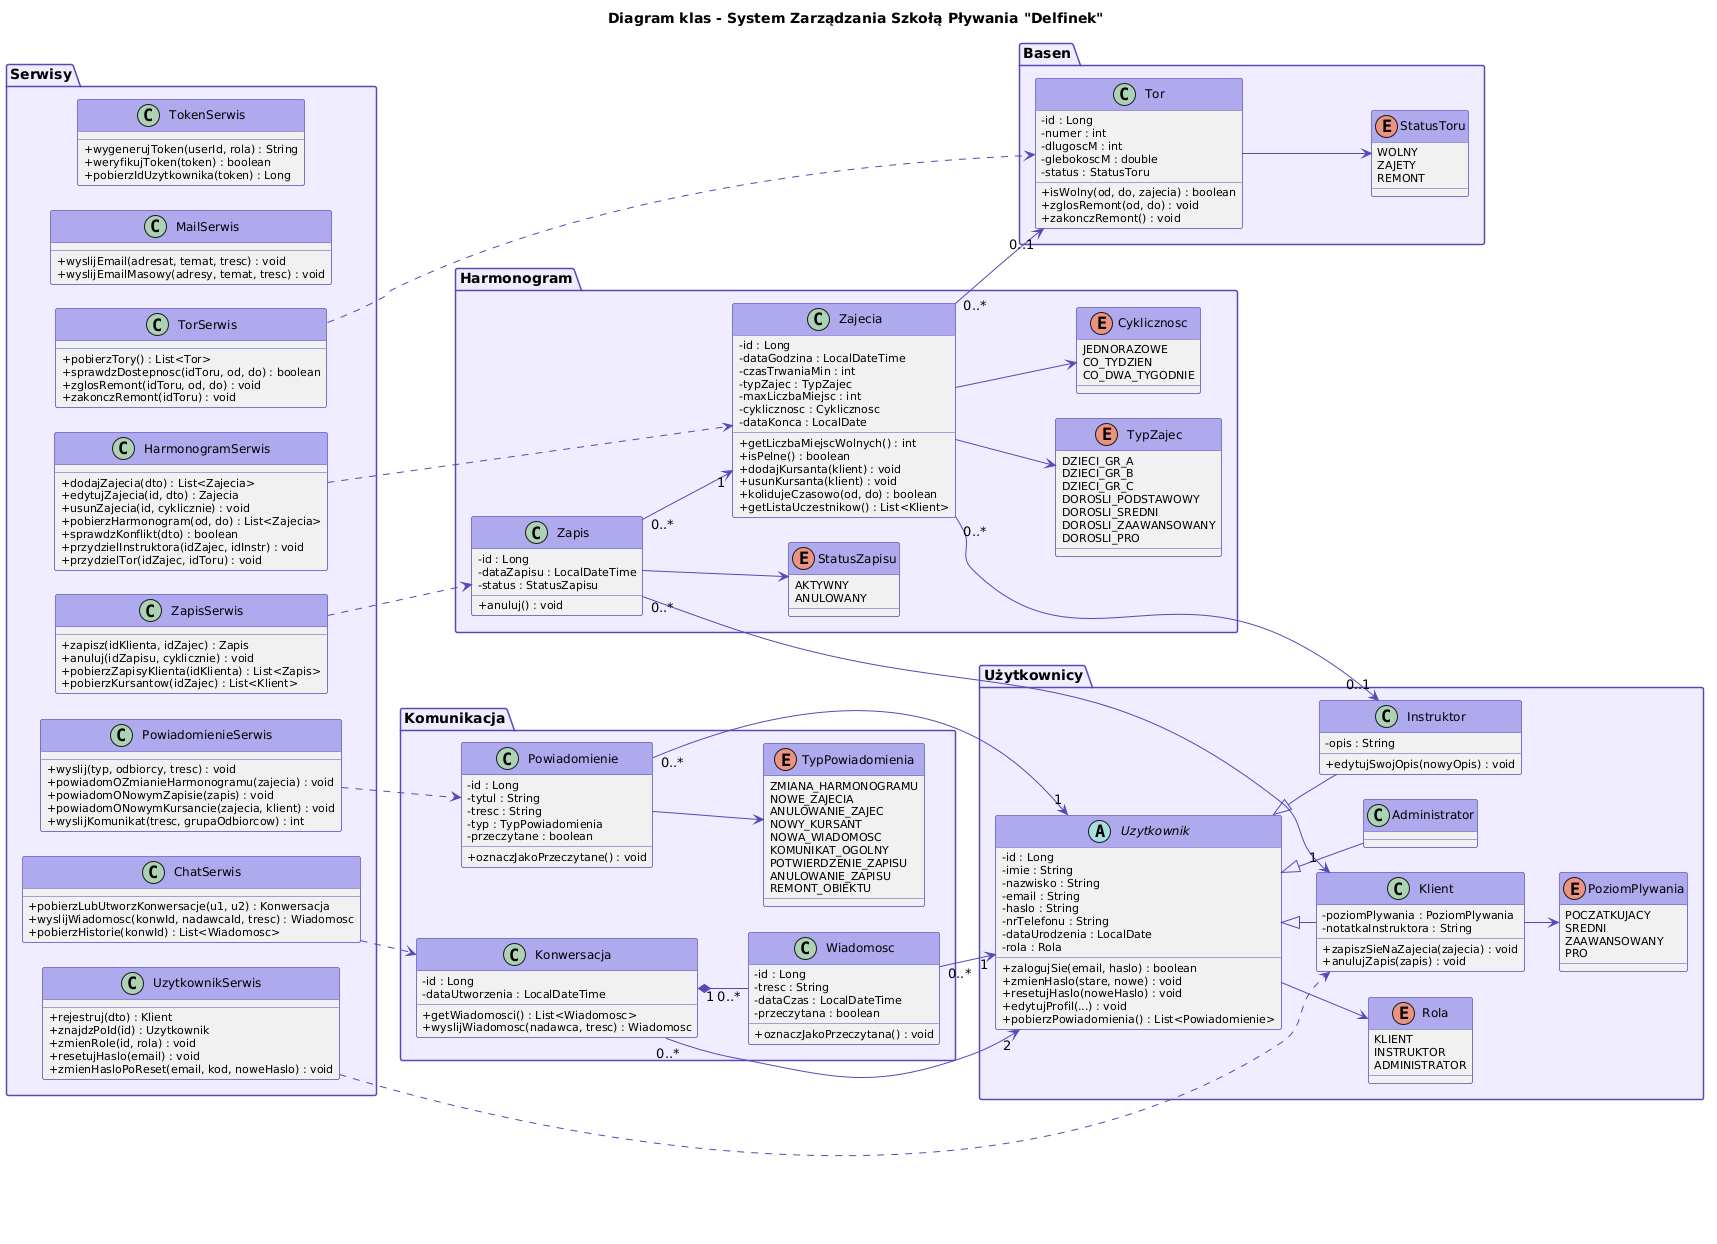

The diagram above was rendered by PlantUML. Its source (embedded in the PNG):
@startuml
title Diagram klas - System Zarządzania Szkołą Pływania "Delfinek"

skinparam classAttributeIconSize 0
skinparam classFontSize 12
skinparam classHeaderBackgroundColor #AFA9EC
skinparam classBorderColor #534AB7
skinparam arrowColor #534AB7
skinparam packageBackgroundColor #EEEDFE
skinparam packageBorderColor #534AB7
skinparam class {
    AttributeFontSize 11
    FontSize 12
}
<style>
diagram {
    Padding 1
}
</style>
skinparam classPadding 1
skinparam classMargin 4
skinparam ranksep 35
skinparam nodesep 25
skinparam roundCorner 4

left to right direction


package "Użytkownicy" {

    abstract class Uzytkownik {
        - id : Long
        - imie : String
        - nazwisko : String
        - email : String
        - haslo : String
        - nrTelefonu : String
        - dataUrodzenia : LocalDate
        - rola : Rola
        + zalogujSie(email, haslo) : boolean
        + zmienHaslo(stare, nowe) : void
        + resetujHaslo(noweHaslo) : void
        + edytujProfil(...) : void
        + pobierzPowiadomienia() : List<Powiadomienie>
    }

    class Klient {
        - poziomPlywania : PoziomPlywania
        - notatkaInstruktora : String
        + zapiszSieNaZajecia(zajecia) : void
        + anulujZapis(zapis) : void
    }

    class Instruktor {
        - opis : String
        + edytujSwojOpis(nowyOpis) : void
    }

    class Administrator {
    }

    enum Rola {
        KLIENT
        INSTRUKTOR
        ADMINISTRATOR
    }

    enum PoziomPlywania {
        POCZATKUJACY
        SREDNI
        ZAAWANSOWANY
        PRO
    }

    Uzytkownik <|-- Klient
    Uzytkownik <|-- Instruktor
    Uzytkownik <|-- Administrator
    Uzytkownik --> Rola
    Klient --> PoziomPlywania
}


package "Harmonogram" {

    class Zajecia {
        - id : Long
        - dataGodzina : LocalDateTime
        - czasTrwaniaMin : int
        - typZajec : TypZajec
        - maxLiczbaMiejsc : int
        - cyklicznosc : Cyklicznosc
        - dataKonca : LocalDate
        + getLiczbaMiejscWolnych() : int
        + isPelne() : boolean
        + dodajKursanta(klient) : void
        + usunKursanta(klient) : void
        + kolidujeCzasowo(od, do) : boolean
        + getListaUczestnikow() : List<Klient>
    }

    class Zapis {
        - id : Long
        - dataZapisu : LocalDateTime
        - status : StatusZapisu
        + anuluj() : void
    }

    enum TypZajec {
        DZIECI_GR_A
        DZIECI_GR_B
        DZIECI_GR_C
        DOROSLI_PODSTAWOWY
        DOROSLI_SREDNI
        DOROSLI_ZAAWANSOWANY
        DOROSLI_PRO
    }

    enum Cyklicznosc {
        JEDNORAZOWE
        CO_TYDZIEN
        CO_DWA_TYGODNIE
    }

    enum StatusZapisu {
        AKTYWNY
        ANULOWANY
    }

    Zajecia --> TypZajec
    Zajecia --> Cyklicznosc
    Zapis --> StatusZapisu
    Zapis "0..*" --> "1" Klient
    Zapis "0..*" --> "1" Zajecia
}


package "Basen" {

    class Tor {
        - id : Long
        - numer : int
        - dlugoscM : int
        - glebokoscM : double
        - status : StatusToru
        + isWolny(od, do, zajecia) : boolean
        + zglosRemont(od, do) : void
        + zakonczRemont() : void
    }

    enum StatusToru {
        WOLNY
        ZAJETY
        REMONT
    }

    Tor --> StatusToru
}


package "Komunikacja" {

    class Wiadomosc {
        - id : Long
        - tresc : String
        - dataCzas : LocalDateTime
        - przeczytana : boolean
        + oznaczJakoPrzeczytana() : void
    }

    class Konwersacja {
        - id : Long
        - dataUtworzenia : LocalDateTime
        + getWiadomosci() : List<Wiadomosc>
        + wyslijWiadomosc(nadawca, tresc) : Wiadomosc
    }

    class Powiadomienie {
        - id : Long
        - tytul : String
        - tresc : String
        - typ : TypPowiadomienia
        - przeczytane : boolean
        + oznaczJakoPrzeczytane() : void
    }

    enum TypPowiadomienia {
        ZMIANA_HARMONOGRAMU
        NOWE_ZAJECIA
        ANULOWANIE_ZAJEC
        NOWY_KURSANT
        NOWA_WIADOMOSC
        KOMUNIKAT_OGOLNY
        POTWIERDZENIE_ZAPISU
        ANULOWANIE_ZAPISU
        REMONT_OBIEKTU
    }

    Konwersacja "1" *-- "0..*" Wiadomosc
    Konwersacja "0..*" --> "2" Uzytkownik
    Wiadomosc "0..*" --> "1" Uzytkownik
    Powiadomienie "0..*" --> "1" Uzytkownik
    Powiadomienie --> TypPowiadomienia
}


package "Serwisy" {

    class HarmonogramSerwis {
        + dodajZajecia(dto) : List<Zajecia>
        + edytujZajecia(id, dto) : Zajecia
        + usunZajecia(id, cyklicznie) : void
        + pobierzHarmonogram(od, do) : List<Zajecia>
        + sprawdzKonflikt(dto) : boolean
        + przydzielInstruktora(idZajec, idInstr) : void
        + przydzielTor(idZajec, idToru) : void
    }

    class ZapisSerwis {
        + zapisz(idKlienta, idZajec) : Zapis
        + anuluj(idZapisu, cyklicznie) : void
        + pobierzZapisyKlienta(idKlienta) : List<Zapis>
        + pobierzKursantow(idZajec) : List<Klient>
    }

    class UzytkownikSerwis {
        + rejestruj(dto) : Klient
        + znajdzPoId(id) : Uzytkownik
        + zmienRole(id, rola) : void
        + resetujHaslo(email) : void
        + zmienHasloPoReset(email, kod, noweHaslo) : void
    }

    class PowiadomienieSerwis {
        + wyslij(typ, odbiorcy, tresc) : void
        + powiadomOZmianieHarmonogramu(zajecia) : void
        + powiadomONowymZapisie(zapis) : void
        + powiadomONowymKursancie(zajecia, klient) : void
        + wyslijKomunikat(tresc, grupaOdbiorcow) : int
    }

    class ChatSerwis {
        + pobierzLubUtworzKonwersacje(u1, u2) : Konwersacja
        + wyslijWiadomosc(konwId, nadawcaId, tresc) : Wiadomosc
        + pobierzHistorie(konwId) : List<Wiadomosc>
    }

    class TorSerwis {
        + pobierzTory() : List<Tor>
        + sprawdzDostepnosc(idToru, od, do) : boolean
        + zglosRemont(idToru, od, do) : void
        + zakonczRemont(idToru) : void
    }

    class MailSerwis {
        + wyslijEmail(adresat, temat, tresc) : void
        + wyslijEmailMasowy(adresy, temat, tresc) : void
    }

    class TokenSerwis {
        + wygenerujToken(userId, rola) : String
        + weryfikujToken(token) : boolean
        + pobierzIdUzytkownika(token) : Long
    }
}


Zajecia "0..*" --> "0..1" Instruktor
Zajecia "0..*" --> "0..1" Tor

HarmonogramSerwis ..> Zajecia
ZapisSerwis ..> Zapis
UzytkownikSerwis ..> Klient
PowiadomienieSerwis ..> Powiadomienie
ChatSerwis ..> Konwersacja
TorSerwis ..> Tor
@enduml